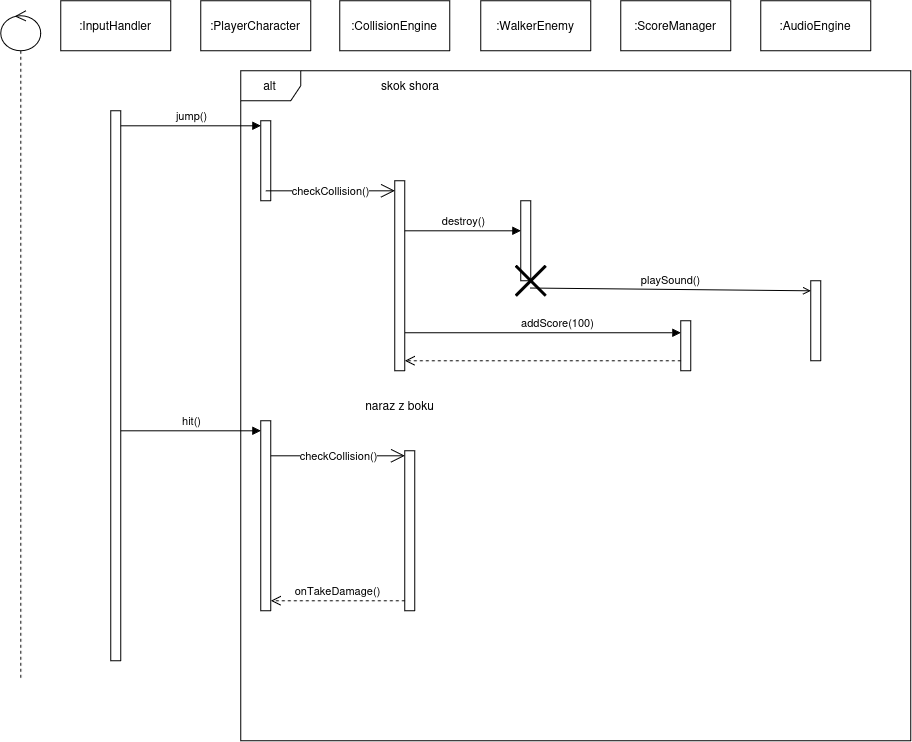

The diagram above was exported from draw.io. Its source (the exported page's mxGraphModel, read from the mxfile embedded in the PNG):
<mxGraphModel dx="826" dy="1112" grid="1" gridSize="10" guides="1" tooltips="1" connect="1" arrows="1" fold="1" page="1" pageScale="1" pageWidth="827" pageHeight="1169" math="0" shadow="0">
  <root>
    <mxCell id="0" />
    <mxCell id="1" parent="0" />
    <mxCell id="IoeFQ3r_N_I7Jqe46Uhr-1" parent="1" style="html=1;whiteSpace=wrap;" value=":InputHandler" vertex="1">
      <mxGeometry height="50" width="110" x="80" y="70" as="geometry" />
    </mxCell>
    <mxCell id="IoeFQ3r_N_I7Jqe46Uhr-2" parent="1" style="html=1;whiteSpace=wrap;" value=":PlayerCharacter" vertex="1">
      <mxGeometry height="50" width="110" x="220" y="70" as="geometry" />
    </mxCell>
    <mxCell id="IoeFQ3r_N_I7Jqe46Uhr-4" parent="1" style="html=1;whiteSpace=wrap;" value=":ScoreManager" vertex="1">
      <mxGeometry height="50" width="110" x="640" y="70" as="geometry" />
    </mxCell>
    <mxCell id="IoeFQ3r_N_I7Jqe46Uhr-5" parent="1" style="html=1;whiteSpace=wrap;" value=":WalkerEnemy" vertex="1">
      <mxGeometry height="50" width="110" x="500" y="70" as="geometry" />
    </mxCell>
    <mxCell id="IoeFQ3r_N_I7Jqe46Uhr-6" parent="1" style="html=1;whiteSpace=wrap;" value=":CollisionEngine" vertex="1">
      <mxGeometry height="50" width="110" x="359" y="70" as="geometry" />
    </mxCell>
    <mxCell id="IoeFQ3r_N_I7Jqe46Uhr-7" parent="1" style="html=1;whiteSpace=wrap;" value=":AudioEngine" vertex="1">
      <mxGeometry height="50" width="110" x="780" y="70" as="geometry" />
    </mxCell>
    <mxCell id="IoeFQ3r_N_I7Jqe46Uhr-11" parent="1" style="html=1;points=[[0,0,0,0,5],[0,1,0,0,-5],[1,0,0,0,5],[1,1,0,0,-5]];perimeter=orthogonalPerimeter;outlineConnect=0;targetShapes=umlLifeline;portConstraint=eastwest;newEdgeStyle={&quot;curved&quot;:0,&quot;rounded&quot;:0};" value="" vertex="1">
      <mxGeometry height="550" width="10" x="130" y="180" as="geometry" />
    </mxCell>
    <mxCell id="IoeFQ3r_N_I7Jqe46Uhr-12" parent="1" style="html=1;points=[[0,0,0,0,5],[0,1,0,0,-5],[1,0,0,0,5],[1,1,0,0,-5]];perimeter=orthogonalPerimeter;outlineConnect=0;targetShapes=umlLifeline;portConstraint=eastwest;newEdgeStyle={&quot;curved&quot;:0,&quot;rounded&quot;:0};" value="" vertex="1">
      <mxGeometry height="80" width="10" x="280" y="190" as="geometry" />
    </mxCell>
    <mxCell id="IoeFQ3r_N_I7Jqe46Uhr-13" parent="1" style="html=1;points=[[0,0,0,0,5],[0,1,0,0,-5],[1,0,0,0,5],[1,1,0,0,-5]];perimeter=orthogonalPerimeter;outlineConnect=0;targetShapes=umlLifeline;portConstraint=eastwest;newEdgeStyle={&quot;curved&quot;:0,&quot;rounded&quot;:0};" value="" vertex="1">
      <mxGeometry height="190" width="10" x="414" y="250" as="geometry" />
    </mxCell>
    <mxCell id="IoeFQ3r_N_I7Jqe46Uhr-14" parent="1" style="html=1;points=[[0,0,0,0,5],[0,1,0,0,-5],[1,0,0,0,5],[1,1,0,0,-5]];perimeter=orthogonalPerimeter;outlineConnect=0;targetShapes=umlLifeline;portConstraint=eastwest;newEdgeStyle={&quot;curved&quot;:0,&quot;rounded&quot;:0};" value="" vertex="1">
      <mxGeometry height="80" width="10" x="540" y="270" as="geometry" />
    </mxCell>
    <mxCell id="IoeFQ3r_N_I7Jqe46Uhr-15" parent="1" style="html=1;points=[[0,0,0,0,5],[0,1,0,0,-5],[1,0,0,0,5],[1,1,0,0,-5]];perimeter=orthogonalPerimeter;outlineConnect=0;targetShapes=umlLifeline;portConstraint=eastwest;newEdgeStyle={&quot;curved&quot;:0,&quot;rounded&quot;:0};" value="" vertex="1">
      <mxGeometry height="50" width="10" x="700" y="390" as="geometry" />
    </mxCell>
    <mxCell id="IoeFQ3r_N_I7Jqe46Uhr-16" edge="1" parent="1" source="IoeFQ3r_N_I7Jqe46Uhr-11" style="html=1;verticalAlign=bottom;endArrow=block;curved=0;rounded=0;entryX=0;entryY=0;entryDx=0;entryDy=5;entryPerimeter=0;" target="IoeFQ3r_N_I7Jqe46Uhr-12" value="jump()">
      <mxGeometry relative="1" width="80" as="geometry">
        <mxPoint x="140" y="190" as="sourcePoint" />
        <mxPoint x="220" y="180" as="targetPoint" />
      </mxGeometry>
    </mxCell>
    <mxCell id="IoeFQ3r_N_I7Jqe46Uhr-17" edge="1" parent="1" style="html=1;verticalAlign=bottom;endArrow=block;curved=0;rounded=0;" value="destroy()">
      <mxGeometry relative="1" width="80" as="geometry">
        <mxPoint x="424" y="300" as="sourcePoint" />
        <mxPoint x="540" y="300" as="targetPoint" />
      </mxGeometry>
    </mxCell>
    <mxCell id="IoeFQ3r_N_I7Jqe46Uhr-18" parent="1" style="shape=umlLifeline;perimeter=lifelinePerimeter;whiteSpace=wrap;html=1;container=1;dropTarget=0;collapsible=0;recursiveResize=0;outlineConnect=0;portConstraint=eastwest;newEdgeStyle={&quot;curved&quot;:0,&quot;rounded&quot;:0};participant=umlControl;" value="" vertex="1">
      <mxGeometry height="670" width="40" x="20" y="80" as="geometry" />
    </mxCell>
    <mxCell id="IoeFQ3r_N_I7Jqe46Uhr-19" parent="1" style="shape=umlFrame;whiteSpace=wrap;html=1;pointerEvents=0;" value="&lt;div&gt;alt&lt;/div&gt;" vertex="1">
      <mxGeometry height="670" width="670" x="260" y="140" as="geometry" />
    </mxCell>
    <mxCell id="IoeFQ3r_N_I7Jqe46Uhr-20" parent="1" style="text;html=1;whiteSpace=wrap;strokeColor=none;fillColor=none;align=center;verticalAlign=middle;rounded=0;" value="skok shora" vertex="1">
      <mxGeometry height="30" width="60" x="400" y="140" as="geometry" />
    </mxCell>
    <mxCell id="IoeFQ3r_N_I7Jqe46Uhr-21" edge="1" parent="1" style="endArrow=open;endFill=1;endSize=12;html=1;rounded=0;" target="IoeFQ3r_N_I7Jqe46Uhr-13" value="checkCollision()">
      <mxGeometry relative="1" width="160" as="geometry">
        <mxPoint x="285" y="260.02" as="sourcePoint" />
        <mxPoint x="450" y="390" as="targetPoint" />
      </mxGeometry>
    </mxCell>
    <mxCell id="IoeFQ3r_N_I7Jqe46Uhr-24" parent="1" style="text;html=1;whiteSpace=wrap;strokeColor=none;fillColor=none;align=center;verticalAlign=middle;rounded=0;" value="naraz z boku" vertex="1">
      <mxGeometry height="30" width="145" x="346.5" y="460" as="geometry" />
    </mxCell>
    <mxCell id="IoeFQ3r_N_I7Jqe46Uhr-26" parent="1" style="html=1;points=[[0,0,0,0,5],[0,1,0,0,-5],[1,0,0,0,5],[1,1,0,0,-5]];perimeter=orthogonalPerimeter;outlineConnect=0;targetShapes=umlLifeline;portConstraint=eastwest;newEdgeStyle={&quot;curved&quot;:0,&quot;rounded&quot;:0};" value="" vertex="1">
      <mxGeometry height="190" width="10" x="280" y="490" as="geometry" />
    </mxCell>
    <mxCell id="IoeFQ3r_N_I7Jqe46Uhr-27" parent="1" style="html=1;points=[[0,0,0,0,5],[0,1,0,0,-5],[1,0,0,0,5],[1,1,0,0,-5]];perimeter=orthogonalPerimeter;outlineConnect=0;targetShapes=umlLifeline;portConstraint=eastwest;newEdgeStyle={&quot;curved&quot;:0,&quot;rounded&quot;:0};" value="" vertex="1">
      <mxGeometry height="160" width="10" x="424" y="520" as="geometry" />
    </mxCell>
    <mxCell id="IoeFQ3r_N_I7Jqe46Uhr-29" edge="1" parent="1" style="html=1;verticalAlign=bottom;endArrow=block;curved=0;rounded=0;" value="hit()">
      <mxGeometry relative="1" width="80" as="geometry">
        <mxPoint x="140" y="500" as="sourcePoint" />
        <mxPoint x="280" y="499.9999999999998" as="targetPoint" />
      </mxGeometry>
    </mxCell>
    <mxCell id="IoeFQ3r_N_I7Jqe46Uhr-32" parent="1" style="html=1;points=[[0,0,0,0,5],[0,1,0,0,-5],[1,0,0,0,5],[1,1,0,0,-5]];perimeter=orthogonalPerimeter;outlineConnect=0;targetShapes=umlLifeline;portConstraint=eastwest;newEdgeStyle={&quot;curved&quot;:0,&quot;rounded&quot;:0};" value="" vertex="1">
      <mxGeometry height="80" width="10" x="830" y="350" as="geometry" />
    </mxCell>
    <mxCell id="IoeFQ3r_N_I7Jqe46Uhr-35" edge="1" parent="1" source="IoeFQ3r_N_I7Jqe46Uhr-26" style="endArrow=open;endFill=1;endSize=12;html=1;rounded=0;entryX=0;entryY=0;entryDx=0;entryDy=5;entryPerimeter=0;" target="IoeFQ3r_N_I7Jqe46Uhr-27" value="checkCollision()">
      <mxGeometry relative="1" width="160" as="geometry">
        <mxPoint x="300" y="570" as="sourcePoint" />
        <mxPoint x="400" y="570" as="targetPoint" />
      </mxGeometry>
    </mxCell>
    <mxCell id="3fYc2P92QSiKN-a8tp-1-1" edge="1" parent="1" style="html=1;verticalAlign=bottom;endArrow=block;curved=0;rounded=0;" value="addScore(100)">
      <mxGeometry relative="1" width="80" x="0.1034" as="geometry">
        <mxPoint as="offset" />
        <Array as="points">
          <mxPoint x="620" y="402" />
        </Array>
        <mxPoint x="424" y="402" as="sourcePoint" />
        <mxPoint x="700" y="402" as="targetPoint" />
      </mxGeometry>
    </mxCell>
    <mxCell id="3fYc2P92QSiKN-a8tp-1-2" parent="1" style="shape=umlDestroy;whiteSpace=wrap;html=1;strokeWidth=3;targetShapes=umlLifeline;" value="" vertex="1">
      <mxGeometry height="30" width="30" x="535" y="335" as="geometry" />
    </mxCell>
    <mxCell id="3fYc2P92QSiKN-a8tp-1-5" edge="1" parent="1" source="3fYc2P92QSiKN-a8tp-1-2" style="html=1;verticalAlign=bottom;endArrow=open;curved=0;rounded=0;exitX=0.479;exitY=0.741;exitDx=0;exitDy=0;exitPerimeter=0;endFill=0;" value="playSound()">
      <mxGeometry relative="1" width="80" as="geometry">
        <mxPoint x="424" y="360" as="sourcePoint" />
        <mxPoint x="830" y="360" as="targetPoint" />
      </mxGeometry>
    </mxCell>
    <mxCell id="3fYc2P92QSiKN-a8tp-1-8" edge="1" parent="1" source="IoeFQ3r_N_I7Jqe46Uhr-27" style="html=1;verticalAlign=bottom;endArrow=open;dashed=1;endSize=8;curved=0;rounded=0;" value="onTakeDamage()">
      <mxGeometry relative="1" as="geometry">
        <mxPoint x="370" y="670" as="sourcePoint" />
        <mxPoint x="290" y="670" as="targetPoint" />
      </mxGeometry>
    </mxCell>
    <mxCell id="3fYc2P92QSiKN-a8tp-1-9" edge="1" parent="1" source="IoeFQ3r_N_I7Jqe46Uhr-15" style="html=1;verticalAlign=bottom;endArrow=open;dashed=1;endSize=8;curved=0;rounded=0;" target="IoeFQ3r_N_I7Jqe46Uhr-13" value="">
      <mxGeometry relative="1" as="geometry">
        <Array as="points">
          <mxPoint x="450" y="430" />
        </Array>
        <mxPoint x="794" y="500" as="sourcePoint" />
        <mxPoint x="660" y="500" as="targetPoint" />
      </mxGeometry>
    </mxCell>
  </root>
</mxGraphModel>